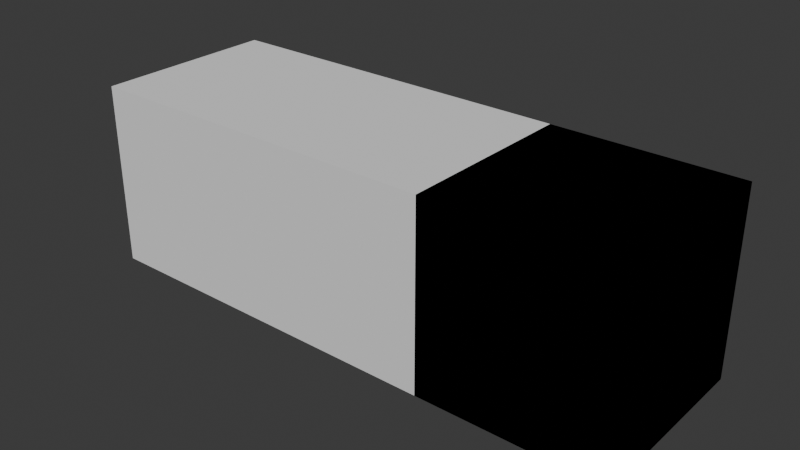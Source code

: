 # Source: shelf.blend  (saved by Blender 4.2.66; exported with 4.5.12 LTS)
import bpy
from mathutils import Matrix  # noqa: F401  (used for matrix-valued properties, if any)

bpy.ops.wm.read_factory_settings(use_empty=True)
scene = bpy.context.scene
scene.name = 'Scene'

# ---- collections
col_references = bpy.data.collections.new('References'); scene.collection.children.link(col_references)
col_parts = bpy.data.collections.new('Parts'); scene.collection.children.link(col_parts)
col_export_ready = bpy.data.collections.new('Export Ready'); scene.collection.children.link(col_export_ready)

# ---- images (referenced by path relative to the original .blend; pixels are not part of the script)
import os
ASSET_DIR = os.environ.get("B2B_ASSET_DIR", "")  # directory of the original .blend (textures are referenced by path, not embedded)
HERE = os.path.dirname(os.path.abspath(__file__))  # packed textures are extracted next to this script under _unpacked/

def load_image(name, relpath, width, height, colorspace="sRGB"):
    """Load a texture the original file referenced (path relative to the .blend, or extracted next to this script)."""
    p = next((c for c in (os.path.join(HERE, relpath), os.path.join(ASSET_DIR, relpath)) if relpath and os.path.exists(c)), "")
    if p:
        img = bpy.data.images.load(p, check_existing=True)
        img.name = name
    else:  # same state as the original file: an image datablock whose file is absent (Cycles renders it pink)
        img = bpy.data.images.new(name, width, height)
        img.source = "FILE"
        img.filepath = "//" + (relpath or name)
    img.colorspace_settings.name = colorspace
    return img
img_pcity_common_palette_png = load_image('pcity_common_palette.png', 'pcity_common_palette.png', 1024, 1024, 'sRGB')

# ---- materials (node trees are filled in below, after node groups)
mat_wood = bpy.data.materials.new('Wood')

# ---- material node trees
mat_wood.use_nodes = True; mat_wood.node_tree.nodes.clear()
_N = mat_wood.node_tree.nodes; _L = mat_wood.node_tree.links
n0 = _N.new('ShaderNodeBsdfPrincipled'); n0.name = 'Principled BSDF'; n0.location = (10, 300)
n1 = _N.new('ShaderNodeOutputMaterial'); n1.name = 'Material Output'; n1.location = (300, 300)
n2 = _N.new('ShaderNodeTexImage'); n2.name = 'Image Texture'; n2.location = (-354, 264)
n2.image = img_pcity_common_palette_png
n2.interpolation = 'Closest'
_L.new(n0.outputs[0], n1.inputs[0])
_L.new(n2.outputs[0], n0.inputs[0])
n1.is_active_output = True

# ---- world
world_world = bpy.data.worlds.new('World'); scene.world = world_world
world_world.use_nodes = True; world_world.node_tree.nodes.clear()
_N = world_world.node_tree.nodes; _L = world_world.node_tree.links
n0 = _N.new('ShaderNodeOutputWorld'); n0.name = 'World Output'; n0.location = (300, 300)
n1 = _N.new('ShaderNodeBackground'); n1.name = 'Background'; n1.location = (10, 300)
n1.inputs[0].default_value = (0.05088, 0.05088, 0.05088, 1.0)
_L.new(n1.outputs[0], n0.inputs[0])
n0.is_active_output = True
world_world.color = (0.05088, 0.05088, 0.05088)
world_world.sun_shadow_jitter_overblur = 0.0

# ---- meshes
me_cube_001 = bpy.data.meshes.new('Cube.001')
me_cube_001.from_pydata([(-0.5, -0.5, -0.5), (-0.5, -0.5, 0.5), (-0.5, 0.5, -0.5), (-0.5, 0.5, 0.5), (0.5, -0.5, -0.5), (0.5, -0.5, 0.5), (0.5, 0.5, -0.5), (0.5, 0.5, 0.5)], [], [(0, 1, 3, 2), (2, 3, 7, 6), (6, 7, 5, 4), (4, 5, 1, 0), (2, 6, 4, 0), (7, 3, 1, 5)])
_uv = me_cube_001.uv_layers.new(name='UVMap')
_uv.uv.foreach_set('vector', [0.375, 0.0, 0.625, 0.0, 0.625, 0.25, 0.375, 0.25, 0.375, 0.25, 0.625, 0.25, 0.625, 0.5, 0.375, 0.5, 0.375, 0.5, 0.625, 0.5, 0.625, 0.75, 0.375, 0.75, 0.375, 0.75, 0.625, 0.75, 0.625, 1.0, 0.375, 1.0, 0.125, 0.5, 0.375, 0.5, 0.375, 0.75, 0.125, 0.75, 0.625, 0.5, 0.875, 0.5, 0.875, 0.75, 0.625, 0.75])
me_cube_001.update()
me_cube_002 = bpy.data.meshes.new('Cube.002')
me_cube_002.from_pydata([(-2.5, -0.5, -0.5), (-2.5, -0.5, 0.5), (-2.4, 0.5, -0.4), (-2.4, 0.5, 0.4), (0.5, -0.5, -0.5), (0.5, -0.5, 0.5), (0.4, 0.5, -0.4), (0.4, 0.5, 0.4), (-2.5, 0.5, 0.5), (-2.5, 0.5, -0.5), (0.5, 0.5, -0.5), (0.5, 0.5, 0.5), (-2.4, -0.4, 0.4), (-2.4, -0.4, -0.4), (0.4, -0.4, -0.4), (0.4, -0.4, 0.4), (-0.5, 0.5, -0.5), (-1.5, 0.5, -0.5), (-1.5, 0.5, 0.5), (-0.5, 0.5, 0.5), (-1.5, -0.5, -0.5), (-0.5, -0.5, -0.5), (-0.5, -0.5, 0.5), (-1.5, -0.5, 0.5), (-0.5, 0.5, -0.4), (-1.5, 0.5, -0.4), (-1.5, 0.5, 0.4), (-0.5, 0.5, 0.4), (-0.5, -0.4, -0.4), (-1.5, -0.4, -0.4), (-1.5, -0.4, 0.4), (-0.5, -0.4, 0.4)], [], [(0, 1, 8, 9), (27, 7, 15, 31), (10, 11, 5, 4), (20, 23, 1, 0), (16, 10, 4, 21), (18, 8, 1, 23), (3, 2, 9, 8), (24, 6, 10, 16), (26, 3, 8, 18), (6, 7, 11, 10), (28, 31, 15, 14), (2, 3, 12, 13), (7, 6, 14, 15), (25, 2, 13, 29), (6, 24, 28, 14), (24, 25, 29, 28), (13, 12, 30, 29), (29, 30, 31, 28), (7, 27, 19, 11), (27, 26, 18, 19), (2, 25, 17, 9), (25, 24, 16, 17), (11, 19, 22, 5), (19, 18, 23, 22), (9, 17, 20, 0), (17, 16, 21, 20), (4, 5, 22, 21), (21, 22, 23, 20), (3, 26, 30, 12), (26, 27, 31, 30)])
_uv = me_cube_002.uv_layers.new(name='UVMap')
_uv.uv.foreach_set('vector', [0.375, 0.0, 0.625, 0.0, 0.625, 0.25, 0.375, 0.25, 0.592, 0.413, 0.592, 0.489, 0.592, 0.489, 0.592, 0.413, 0.375, 0.5, 0.625, 0.5, 0.625, 0.75, 0.375, 0.75, 0.375, 0.9167, 0.625, 0.9167, 0.625, 1.0, 0.375, 1.0, 0.2917, 0.5, 0.375, 0.5, 0.375, 0.75, 0.2917, 0.75, 0.7917, 0.5, 0.875, 0.5, 0.875, 0.75, 0.7917, 0.75, 0.592, 0.261, 0.408, 0.261, 0.375, 0.25, 0.625, 0.25, 0.408, 0.413, 0.408, 0.489, 0.375, 0.5, 0.375, 0.4167, 0.592, 0.337, 0.592, 0.261, 0.625, 0.25, 0.625, 0.3333, 0.408, 0.489, 0.592, 0.489, 0.625, 0.5, 0.375, 0.5, 0.408, 0.413, 0.592, 0.413, 0.592, 0.489, 0.408, 0.489, 0.408, 0.261, 0.592, 0.261, 0.592, 0.261, 0.408, 0.261, 0.592, 0.489, 0.408, 0.489, 0.408, 0.489, 0.592, 0.489, 0.408, 0.337, 0.408, 0.261, 0.408, 0.261, 0.408, 0.337, 0.408, 0.489, 0.408, 0.413, 0.408, 0.413, 0.408, 0.489, 0.408, 0.413, 0.408, 0.337, 0.408, 0.337, 0.408, 0.413, 0.408, 0.261, 0.592, 0.261, 0.592, 0.337, 0.408, 0.337, 0.408, 0.337, 0.592, 0.337, 0.592, 0.413, 0.408, 0.413, 0.592, 0.489, 0.592, 0.413, 0.625, 0.4167, 0.625, 0.5, 0.592, 0.413, 0.592, 0.337, 0.625, 0.3333, 0.625, 0.4167, 0.408, 0.261, 0.408, 0.337, 0.375, 0.3333, 0.375, 0.25, 0.408, 0.337, 0.408, 0.413, 0.375, 0.4167, 0.375, 0.3333, 0.625, 0.5, 0.7083, 0.5, 0.7083, 0.75, 0.625, 0.75, 0.7083, 0.5, 0.7917, 0.5, 0.7917, 0.75, 0.7083, 0.75, 0.125, 0.5, 0.2083, 0.5, 0.2083, 0.75, 0.125, 0.75, 0.2083, 0.5, 0.2917, 0.5, 0.2917, 0.75, 0.2083, 0.75, 0.375, 0.75, 0.625, 0.75, 0.625, 0.8333, 0.375, 0.8333, 0.375, 0.8333, 0.625, 0.8333, 0.625, 0.9167, 0.375, 0.9167, 0.592, 0.261, 0.592, 0.337, 0.592, 0.337, 0.592, 0.261, 0.592, 0.337, 0.592, 0.413, 0.592, 0.413, 0.592, 0.337])
me_cube_002.update()
me_cube_003 = bpy.data.meshes.new('Cube.003')
me_cube_003.from_pydata([(0.5, -0.5, -0.5), (0.5, -0.5, 0.5), (0.4, 0.5, -0.4), (0.4, 0.5, 0.4), (0.5, 0.5, -0.5), (0.5, 0.5, 0.5), (0.4, -0.4, -0.4), (0.4, -0.4, 0.4), (-0.5, 0.5, -0.5), (-0.5, 0.5, 0.5), (-0.5, -0.5, -0.5), (-0.5, -0.5, 0.5), (-0.5, 0.5, -0.4), (-0.5, 0.5, 0.4), (-0.5, -0.4, -0.4), (-0.5, -0.4, 0.4)], [], [(13, 3, 7, 15), (4, 5, 1, 0), (8, 4, 0, 10), (12, 2, 4, 8), (2, 3, 5, 4), (14, 15, 7, 6), (3, 2, 6, 7), (2, 12, 14, 6), (3, 13, 9, 5), (5, 9, 11, 1), (0, 1, 11, 10), (12, 8, 10, 14), (15, 11, 9, 13), (14, 10, 11, 15)])
_uv = me_cube_003.uv_layers.new(name='UVMap')
_uv.uv.foreach_set('vector', [0.6001, 0.5962, 0.6001, 0.6037, 0.5902, 0.6037, 0.5902, 0.5962, 0.5902, 0.5878, 0.5902, 0.5962, 0.5792, 0.5962, 0.5792, 0.5878, 0.5902, 0.5795, 0.5902, 0.5878, 0.5792, 0.5878, 0.5792, 0.5795, 0.611, 0.5878, 0.611, 0.5803, 0.6121, 0.5795, 0.6121, 0.5878, 0.611, 0.5803, 0.6023, 0.5803, 0.6012, 0.5795, 0.6121, 0.5795, 0.6001, 0.6028, 0.6001, 0.5962, 0.6099, 0.5962, 0.6099, 0.6028, 0.6001, 0.6037, 0.6001, 0.6104, 0.5902, 0.6104, 0.5902, 0.6037, 0.6099, 0.6104, 0.6001, 0.6104, 0.6001, 0.6028, 0.6099, 0.6028, 0.6023, 0.5803, 0.6023, 0.5878, 0.6012, 0.5878, 0.6012, 0.5795, 0.5902, 0.5962, 0.5902, 0.6045, 0.5792, 0.6045, 0.5792, 0.5962, 0.6012, 0.5962, 0.5902, 0.5962, 0.5902, 0.5878, 0.6012, 0.5878, 0.6001, 0.5795, 0.6012, 0.5795, 0.6012, 0.5878, 0.6001, 0.587, 0.5913, 0.587, 0.5902, 0.5878, 0.5902, 0.5795, 0.5913, 0.5795, 0.6001, 0.587, 0.6012, 0.5878, 0.5902, 0.5878, 0.5913, 0.587])
me_cube_003.materials.append(mat_wood)
me_cube_003.update()
me_cube_004 = bpy.data.meshes.new('Cube.004')
me_cube_004.from_pydata([(0.5, -0.4, 0.4), (-0.5, -0.4, 0.4), (-0.5, -0.4, -0.4), (0.5, -0.4, -0.4), (0.5, 0.5, 0.4), (-0.5, 0.5, 0.4), (-0.5, 0.5, -0.4), (0.5, 0.5, -0.4), (-0.5, -0.5, 0.5), (0.5, -0.5, 0.5), (0.5, -0.5, -0.5), (-0.5, -0.5, -0.5), (0.5, 0.5, 0.5), (-0.5, 0.5, 0.5), (-0.5, 0.5, -0.5), (0.5, 0.5, -0.5)], [], [(5, 4, 0, 1), (10, 9, 8, 11), (14, 15, 10, 11), (12, 13, 8, 9), (6, 7, 15, 14), (4, 5, 13, 12), (2, 1, 0, 3), (7, 6, 2, 3), (4, 12, 9, 0), (5, 1, 8, 13), (11, 2, 6, 14), (8, 1, 2, 11), (3, 10, 15, 7), (0, 9, 10, 3)])
_uv = me_cube_004.uv_layers.new(name='UVMap')
_uv.uv.foreach_set('vector', [0.5874, 0.5829, 0.5987, 0.5829, 0.5987, 0.5906, 0.5874, 0.5906, 0.5874, 0.5915, 0.5874, 0.6001, 0.5761, 0.6001, 0.5761, 0.5915, 0.5761, 0.5829, 0.5874, 0.5829, 0.5874, 0.5915, 0.5761, 0.5915, 0.5874, 0.6087, 0.5761, 0.6087, 0.5761, 0.6001, 0.5874, 0.6001, 0.6009, 0.5915, 0.6009, 0.6001, 0.5998, 0.6001, 0.5998, 0.5915, 0.5998, 0.5915, 0.5998, 0.6001, 0.5987, 0.6001, 0.5987, 0.5915, 0.5874, 0.5975, 0.5874, 0.5906, 0.5987, 0.5906, 0.5987, 0.5975, 0.5987, 0.6052, 0.5874, 0.6052, 0.5874, 0.5975, 0.5987, 0.5975, 0.5987, 0.613, 0.5987, 0.6138, 0.5874, 0.6138, 0.5885, 0.613, 0.6099, 0.5838, 0.5998, 0.5838, 0.5987, 0.5829, 0.6099, 0.5829, 0.5987, 0.5915, 0.5998, 0.5906, 0.6099, 0.5906, 0.6099, 0.5915, 0.5987, 0.5829, 0.5998, 0.5838, 0.5998, 0.5906, 0.5987, 0.5915, 0.5885, 0.6061, 0.5874, 0.6052, 0.5987, 0.6052, 0.5987, 0.6061, 0.5885, 0.613, 0.5874, 0.6138, 0.5874, 0.6052, 0.5885, 0.6061])
me_cube_004.materials.append(mat_wood)
me_cube_004.update()
me_cube_005 = bpy.data.meshes.new('Cube.005')
me_cube_005.from_pydata([(0.5, -0.4, 0.4), (0.5, -0.4, -0.4), (0.5, 0.5, 0.4), (0.5, 0.5, -0.4), (0.5, -0.5, 0.5), (0.5, -0.5, -0.5), (0.5, 0.5, 0.5), (0.5, 0.5, -0.5), (-0.4, -0.4, -0.4), (-0.4, -0.4, 0.4), (-0.5, 0.5, -0.5), (-0.5, 0.5, 0.5), (-0.4, 0.5, 0.4), (-0.4, 0.5, -0.4), (-0.5, -0.5, 0.5), (-0.5, -0.5, -0.5)], [], [(12, 2, 0, 9), (10, 7, 5, 15), (13, 3, 7, 10), (8, 9, 0, 1), (3, 13, 8, 1), (13, 12, 9, 8), (2, 12, 11, 6), (12, 13, 10, 11), (6, 11, 14, 4), (5, 4, 14, 15), (15, 14, 11, 10), (2, 6, 4, 0), (1, 5, 7, 3), (0, 4, 5, 1)])
_uv = me_cube_005.uv_layers.new(name='UVMap')
_uv.uv.foreach_set('vector', [0.5887, 0.5983, 0.5995, 0.5983, 0.5995, 0.6066, 0.5887, 0.6066, 0.5887, 0.5983, 0.5887, 0.6075, 0.5766, 0.6075, 0.5766, 0.5983, 0.602, 0.5808, 0.602, 0.5891, 0.6008, 0.5891, 0.6008, 0.5799, 0.5887, 0.6139, 0.5887, 0.6066, 0.5995, 0.6066, 0.5995, 0.6139, 0.5996, 0.6139, 0.5996, 0.6056, 0.6104, 0.6056, 0.6104, 0.6139, 0.5996, 0.6056, 0.5996, 0.5983, 0.6104, 0.5983, 0.6104, 0.6056, 0.6116, 0.5891, 0.6116, 0.5808, 0.6128, 0.5799, 0.6128, 0.5891, 0.6116, 0.5808, 0.602, 0.5808, 0.6008, 0.5799, 0.6128, 0.5799, 0.5887, 0.5799, 0.5887, 0.5891, 0.5766, 0.5891, 0.5766, 0.5799, 0.5887, 0.5891, 0.6008, 0.5891, 0.6008, 0.5983, 0.5887, 0.5983, 0.5766, 0.5983, 0.5766, 0.5891, 0.5887, 0.5891, 0.5887, 0.5983, 0.5995, 0.5799, 0.6008, 0.5799, 0.6008, 0.5891, 0.5995, 0.5882, 0.5899, 0.5882, 0.5887, 0.5891, 0.5887, 0.5799, 0.5899, 0.5799, 0.5995, 0.5882, 0.6008, 0.5891, 0.5887, 0.5891, 0.5899, 0.5882])
me_cube_005.materials.append(mat_wood)
me_cube_005.update()

# ---- objects
ob_node_reference = bpy.data.objects.new('Node reference', me_cube_001)
ob_shelf = bpy.data.objects.new('Shelf', me_cube_002)
ob_shelf_left = bpy.data.objects.new('Shelf Left', me_cube_003)
ob_shelf_middle = bpy.data.objects.new('Shelf Middle', me_cube_004)
ob_shelf_right = bpy.data.objects.new('Shelf Right', me_cube_005)

# ---- transforms, parenting, visibility, modifiers, constraints
ob_node_reference.location = (0.0, 0.0, 0.0)
ob_shelf.location = (0.0, 0.0, 0.0)
ob_shelf_left.location = (0.0, 0.0, 0.0)
ob_shelf_middle.location = (0.0, 0.0, 0.0)
ob_shelf_right.location = (0.0, 0.0, 0.0)

# ---- collection membership
col_references.objects.link(ob_node_reference)
col_references.objects.link(ob_shelf)
col_parts.objects.link(ob_shelf_left)
col_parts.objects.link(ob_shelf_middle)
col_parts.objects.link(ob_shelf_right)

# ---- scene / render settings (as saved in the file)
scene.frame_start = 1; scene.frame_end = 250; scene.frame_set(1)
scene.render.engine = 'BLENDER_EEVEE_NEXT'
bpy.context.view_layer.update()

# ---- added for rendering (the .blend has no active camera and no usable light): camera, sun
cam_auto = bpy.data.cameras.new('AutoCamera')
cam_auto.lens = 50.0
cam_auto.sensor_width = 36.0
cam_auto.clip_end = 1000.0
ob_auto_camera = bpy.data.objects.new('AutoCamera', cam_auto)
scene.collection.objects.link(ob_auto_camera)
ob_auto_camera.location = (2.06862, -3.68235, 2.4549)
ob_auto_camera.rotation_euler = (1.09748, -7.21219e-08, 0.694738)
scene.camera = ob_auto_camera
light_auto_sun = bpy.data.lights.new('AutoSun', 'SUN')
light_auto_sun.energy = 3.0
light_auto_sun.angle = 0.0523599
ob_auto_sun = bpy.data.objects.new('AutoSun', light_auto_sun)
scene.collection.objects.link(ob_auto_sun)
ob_auto_sun.rotation_euler = (0.872665, 0.174533, 0.523599)
bpy.context.view_layer.update()
